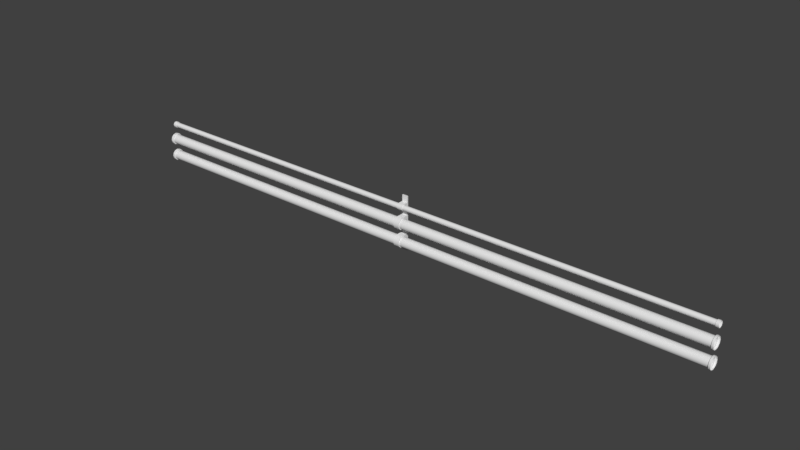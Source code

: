 # Source: Pipe02.blend  (saved by Blender 2.90.8; exported with 4.5.12 LTS)
import bpy
from mathutils import Matrix  # noqa: F401  (used for matrix-valued properties, if any)

bpy.ops.wm.read_factory_settings(use_empty=True)
scene = bpy.context.scene
scene.name = 'Scene'

# ---- collections
col_collection_1 = bpy.data.collections.new('Collection 1'); scene.collection.children.link(col_collection_1)
col_collection_2 = bpy.data.collections.new('Collection 2'); scene.collection.children.link(col_collection_2)

# ---- materials (node trees are filled in below, after node groups)
mat_pipes = bpy.data.materials.new('Pipes')
mat_pipes.alpha_threshold = 0.0
mat_pipes.use_transparent_shadow = False
mat_pipes.roughness = 0.5

# ---- material node trees

# ---- world
world_world = bpy.data.worlds.new('World'); scene.world = world_world
world_world.color = (0.05088, 0.05088, 0.05088)
world_world.use_sun_shadow = False
world_world.sun_shadow_jitter_overblur = 0.0
world_world.cycles.sampling_method = 'MANUAL'

# ---- meshes
me_cylinder_014 = bpy.data.meshes.new('Cylinder.014')
me_cylinder_014.from_pydata([(-1.981, 0.005272, 0.102), (-1.981, -0.002959, 0.1042), (-1.981, -0.008984, 0.1102), (-1.981, -0.01119, 0.1185), (-1.981, -0.008984, 0.1267), (-1.981, -0.002959, 0.1327), (-1.981, 0.005272, 0.1349), (-1.981, 0.0135, 0.1327), (-1.981, 0.01953, 0.1267), (-1.981, 0.02173, 0.1185), (-1.981, 0.01953, 0.1102), (-1.981, 0.0135, 0.1042), (1.981, 0.005272, 0.102), (1.981, -0.002959, 0.1042), (1.981, -0.008984, 0.1102), (1.981, -0.01119, 0.1185), (1.981, -0.008984, 0.1267), (1.981, -0.002959, 0.1327), (1.981, 0.005272, 0.1349), (1.981, 0.0135, 0.1327), (1.981, 0.01953, 0.1267), (1.981, 0.02173, 0.1185), (1.981, 0.01953, 0.1102), (1.981, 0.0135, 0.1042), (-1.981, 0.005272, 0.09825), (-1.981, -0.004839, 0.101), (-1.981, -0.01224, 0.1084), (-1.981, -0.01495, 0.1185), (-1.981, -0.01224, 0.1286), (-1.981, -0.004839, 0.136), (-1.981, 0.005272, 0.1387), (-1.981, 0.01538, 0.136), (-1.981, 0.02278, 0.1286), (-1.981, 0.02549, 0.1185), (-1.981, 0.02278, 0.1084), (-1.981, 0.01538, 0.101), (1.981, 0.005272, 0.09825), (1.981, -0.004839, 0.101), (1.981, -0.01224, 0.1084), (1.981, -0.01495, 0.1185), (1.981, -0.01224, 0.1286), (1.981, -0.004839, 0.136), (1.981, 0.005272, 0.1387), (1.981, 0.01538, 0.136), (1.981, 0.02278, 0.1286), (1.981, 0.02549, 0.1185), (1.981, 0.02278, 0.1084), (1.981, 0.01538, 0.101), (-2.0, 0.005272, 0.09804), (-2.0, -0.004944, 0.1008), (-2.0, -0.01242, 0.1083), (-2.0, -0.01516, 0.1185), (-2.0, -0.01242, 0.1287), (-2.0, -0.004944, 0.1362), (-2.0, 0.005272, 0.1389), (-2.0, 0.01549, 0.1362), (-2.0, 0.02297, 0.1287), (-2.0, 0.0257, 0.1185), (-2.0, 0.02297, 0.1083), (-2.0, 0.01549, 0.1008), (2.0, 0.005272, 0.09804), (2.0, -0.004944, 0.1008), (2.0, -0.01242, 0.1083), (2.0, -0.01516, 0.1185), (2.0, -0.01242, 0.1287), (2.0, -0.004944, 0.1362), (2.0, 0.005272, 0.1389), (2.0, 0.01549, 0.1362), (2.0, 0.02297, 0.1287), (2.0, 0.0257, 0.1185), (2.0, 0.02297, 0.1083), (2.0, 0.01549, 0.1008), (-1.988, -0.00612, -0.01437), (-1.988, -0.02203, -0.01011), (-1.988, -0.03368, 0.001541), (-1.988, -0.03794, 0.01745), (-1.988, -0.03368, 0.03336), (-1.988, -0.02203, 0.04501), (-1.988, -0.00612, 0.04927), (-1.988, 0.009791, 0.04501), (-1.988, 0.02144, 0.03336), (-1.988, 0.0257, 0.01745), (-1.988, 0.02144, 0.001541), (-1.988, 0.009791, -0.01011), (1.988, -0.006119, -0.01437), (1.988, -0.02203, -0.01011), (1.988, -0.03368, 0.00154), (1.988, -0.03794, 0.01745), (1.988, -0.03368, 0.03336), (1.988, -0.02203, 0.04501), (1.988, -0.006119, 0.04927), (1.988, 0.009791, 0.04501), (1.988, 0.02144, 0.03336), (1.988, 0.0257, 0.01745), (1.988, 0.02144, 0.00154), (1.988, 0.009791, -0.01011), (-1.988, -0.00612, -0.02164), (-1.988, -0.02566, -0.0164), (-1.988, -0.03997, -0.002093), (-1.988, -0.04521, 0.01745), (-1.988, -0.03997, 0.03699), (-1.988, -0.02566, 0.0513), (-1.988, -0.00612, 0.05654), (-1.988, 0.01342, 0.0513), (-1.988, 0.02773, 0.03699), (-1.988, 0.03297, 0.01745), (-1.988, 0.02773, -0.002093), (-1.988, 0.01342, -0.0164), (1.988, -0.006119, -0.02164), (1.988, -0.02566, -0.0164), (1.988, -0.03997, -0.002094), (1.988, -0.04521, 0.01745), (1.988, -0.03997, 0.03699), (1.988, -0.02566, 0.0513), (1.988, -0.006119, 0.05654), (1.988, 0.01342, 0.0513), (1.988, 0.02773, 0.03699), (1.988, 0.03297, 0.01745), (1.988, 0.02773, -0.002094), (1.988, 0.01342, -0.0164), (-2.0, -0.00612, -0.02204), (-2.0, -0.02587, -0.01675), (-2.0, -0.04032, -0.002297), (-2.0, -0.04562, 0.01745), (-2.0, -0.04032, 0.0372), (-2.0, -0.02587, 0.05166), (-2.0, -0.00612, 0.05695), (-2.0, 0.01363, 0.05166), (-2.0, 0.02808, 0.0372), (-2.0, 0.03338, 0.01745), (-2.0, 0.02808, -0.002297), (-2.0, 0.01363, -0.01675), (2.0, -0.006119, -0.02205), (2.0, -0.02587, -0.01675), (2.0, -0.04032, -0.002298), (2.0, -0.04561, 0.01745), (2.0, -0.04032, 0.0372), (2.0, -0.02587, 0.05165), (2.0, -0.006119, 0.05695), (2.0, 0.01363, 0.05165), (2.0, 0.02808, 0.0372), (2.0, 0.03338, 0.01745), (2.0, 0.02808, -0.002298), (2.0, 0.01363, -0.01675), (-1.988, -0.00612, -0.132), (-1.988, -0.02203, -0.1278), (-1.988, -0.03368, -0.1161), (-1.988, -0.03794, -0.1002), (-1.988, -0.03368, -0.08431), (-1.988, -0.02203, -0.07267), (-1.988, -0.00612, -0.0684), (-1.988, 0.009791, -0.07267), (-1.988, 0.02144, -0.08431), (-1.988, 0.0257, -0.1002), (-1.988, 0.02144, -0.1161), (-1.988, 0.009791, -0.1278), (1.988, -0.006119, -0.132), (1.988, -0.02203, -0.1278), (1.988, -0.03368, -0.1161), (1.988, -0.03794, -0.1002), (1.988, -0.03368, -0.08431), (1.988, -0.02203, -0.07267), (1.988, -0.006119, -0.0684), (1.988, 0.009791, -0.07267), (1.988, 0.02144, -0.08431), (1.988, 0.0257, -0.1002), (1.988, 0.02144, -0.1161), (1.988, 0.009791, -0.1278), (-1.988, -0.00612, -0.1393), (-1.988, -0.02566, -0.1341), (-1.988, -0.03997, -0.1198), (-1.988, -0.04521, -0.1002), (-1.988, -0.03997, -0.08068), (-1.988, -0.02566, -0.06637), (-1.988, -0.00612, -0.06113), (-1.988, 0.01342, -0.06637), (-1.988, 0.02773, -0.08068), (-1.988, 0.03297, -0.1002), (-1.988, 0.02773, -0.1198), (-1.988, 0.01342, -0.1341), (1.988, -0.006119, -0.1393), (1.988, -0.02566, -0.1341), (1.988, -0.03997, -0.1198), (1.988, -0.04521, -0.1002), (1.988, -0.03997, -0.08068), (1.988, -0.02566, -0.06637), (1.988, -0.006119, -0.06114), (1.988, 0.01342, -0.06637), (1.988, 0.02773, -0.08068), (1.988, 0.03297, -0.1002), (1.988, 0.02773, -0.1198), (1.988, 0.01342, -0.1341), (-2.0, -0.00612, -0.1397), (-2.0, -0.02587, -0.1344), (-2.0, -0.04032, -0.12), (-2.0, -0.04562, -0.1002), (-2.0, -0.04032, -0.08048), (-2.0, -0.02587, -0.06602), (-2.0, -0.00612, -0.06073), (-2.0, 0.01363, -0.06602), (-2.0, 0.02808, -0.08048), (-2.0, 0.03338, -0.1002), (-2.0, 0.02808, -0.12), (-2.0, 0.01363, -0.1344), (2.0, -0.006119, -0.1397), (2.0, -0.02587, -0.1344), (2.0, -0.04032, -0.12), (2.0, -0.04561, -0.1002), (2.0, -0.04032, -0.08048), (2.0, -0.02587, -0.06602), (2.0, -0.006119, -0.06073), (2.0, 0.01363, -0.06602), (2.0, 0.02808, -0.08048), (2.0, 0.03338, -0.1002), (2.0, 0.02808, -0.12), (2.0, 0.01363, -0.1344), (0.02398, -0.03368, -0.08431), (-0.01473, -0.03368, -0.08431), (-0.01473, -0.02203, -0.07267), (0.02398, -0.02203, -0.07267), (0.02398, 0.009791, -0.1278), (-0.01473, 0.009791, -0.1278), (-0.01473, -0.00612, -0.132), (0.02398, -0.006119, -0.132), (0.02398, -0.02203, -0.1278), (-0.01473, -0.02203, -0.1278), (-0.01473, -0.03368, -0.1161), (0.02398, -0.03368, -0.1161), (0.02398, 0.02144, -0.08431), (-0.01473, 0.02144, -0.08431), (-0.01473, 0.0257, -0.1002), (0.02398, 0.0257, -0.1002), (-0.01473, -0.00612, -0.0684), (0.02398, -0.006119, -0.0684), (-0.01473, -0.03794, -0.1002), (0.02398, -0.03794, -0.1002), (-0.01473, 0.02144, -0.1161), (0.02398, 0.02144, -0.1161), (-0.01473, 0.009791, -0.07267), (0.02398, 0.009791, -0.07267), (0.02398, -0.03368, 0.03336), (-0.01473, -0.03368, 0.03336), (-0.01473, -0.02203, 0.04501), (0.02398, -0.02203, 0.04501), (0.02398, 0.009791, -0.01011), (-0.01473, 0.009791, -0.01011), (-0.01473, -0.00612, -0.01437), (0.02398, -0.006119, -0.01437), (0.02398, -0.02203, -0.01011), (-0.01473, -0.02203, -0.01011), (-0.01473, -0.03368, 0.00154), (0.02398, -0.03368, 0.00154), (0.02398, 0.02144, 0.03336), (-0.01473, 0.02144, 0.03336), (-0.01473, 0.0257, 0.01745), (0.02398, 0.0257, 0.01745), (-0.01473, -0.00612, 0.04927), (0.02398, -0.006119, 0.04927), (-0.01473, -0.03794, 0.01745), (0.02398, -0.03794, 0.01745), (-0.01473, 0.02144, 0.00154), (0.02398, 0.02144, 0.00154), (-0.01473, 0.009791, 0.04501), (0.02398, 0.009791, 0.04501), (0.02392, -0.008967, 0.1267), (-0.01466, -0.008967, 0.1267), (-0.01466, -0.002942, 0.1327), (0.02392, -0.002942, 0.1327), (0.02392, 0.01352, 0.1042), (-0.01466, 0.01352, 0.1042), (-0.01466, 0.005289, 0.102), (0.02392, 0.005289, 0.102), (0.02392, -0.002942, 0.1042), (-0.01466, -0.002942, 0.1042), (-0.01466, -0.008967, 0.1102), (0.02392, -0.008967, 0.1102), (0.02392, 0.01954, 0.1267), (-0.01466, 0.01954, 0.1267), (-0.01466, 0.02175, 0.1185), (0.02392, 0.02175, 0.1185), (-0.01466, 0.005289, 0.1349), (0.02392, 0.005289, 0.1349), (-0.01466, -0.01117, 0.1185), (0.02392, -0.01117, 0.1185), (-0.01466, 0.01954, 0.1102), (0.02392, 0.01954, 0.1102), (-0.01466, 0.01352, 0.1327), (0.02392, 0.01352, 0.1327), (0.02398, -0.03886, -0.08132), (-0.01473, -0.03886, -0.08132), (-0.01473, -0.02502, -0.06749), (0.02398, -0.02502, -0.06749), (0.02398, 0.01278, -0.133), (-0.01473, 0.01278, -0.133), (-0.01473, -0.00612, -0.138), (0.02398, -0.006119, -0.138), (0.02398, -0.02502, -0.133), (-0.01473, -0.02502, -0.133), (-0.01473, -0.03886, -0.1191), (0.02398, -0.03886, -0.1191), (0.02398, 0.02662, -0.08132), (-0.01473, 0.02662, -0.08132), (-0.01473, 0.03168, -0.1002), (0.02398, 0.03168, -0.1002), (-0.01473, -0.00612, -0.06242), (0.02398, -0.006119, -0.06242), (-0.01473, -0.04392, -0.1002), (0.02398, -0.04392, -0.1002), (-0.01473, 0.02662, -0.1191), (0.02398, 0.02662, -0.1191), (-0.01473, 0.01278, -0.06749), (0.02398, 0.01278, -0.06749), (0.02398, -0.03886, 0.03635), (-0.01473, -0.03886, 0.03635), (-0.01473, -0.02502, 0.05019), (0.02398, -0.02502, 0.05019), (0.02398, 0.01278, -0.01529), (-0.01473, 0.01278, -0.01529), (-0.01473, -0.00612, -0.02035), (0.02398, -0.006119, -0.02035), (0.02398, -0.02502, -0.01529), (-0.01473, -0.02502, -0.01529), (-0.01473, -0.03886, -0.001449), (0.02398, -0.03886, -0.00145), (0.02398, 0.02662, 0.03635), (-0.01473, 0.02662, 0.03635), (-0.01473, 0.03168, 0.01745), (0.02398, 0.03168, 0.01745), (-0.01473, -0.00612, 0.05525), (0.02398, -0.006119, 0.05525), (-0.01473, -0.04392, 0.01745), (0.02398, -0.04392, 0.01745), (-0.01473, 0.02662, -0.001449), (0.02398, 0.02662, -0.00145), (-0.01473, 0.01278, 0.05019), (0.02398, 0.01278, 0.05019), (0.02392, -0.01165, 0.1282), (-0.01466, -0.01165, 0.1282), (-0.01466, -0.004489, 0.1354), (0.02392, -0.004489, 0.1354), (0.02392, 0.01507, 0.1015), (-0.01466, 0.01507, 0.1015), (-0.01466, 0.005289, 0.09891), (0.02392, 0.005289, 0.09891), (0.02392, -0.004489, 0.1015), (-0.01466, -0.004489, 0.1015), (-0.01466, -0.01165, 0.1087), (0.02392, -0.01165, 0.1087), (0.02392, 0.02222, 0.1282), (-0.01466, 0.02222, 0.1282), (-0.01466, 0.02484, 0.1185), (0.02392, 0.02484, 0.1185), (-0.01466, 0.005289, 0.138), (0.02392, 0.005289, 0.138), (-0.01466, -0.01427, 0.1185), (0.02392, -0.01427, 0.1185), (-0.01466, 0.02222, 0.1087), (0.02392, 0.02222, 0.1087), (-0.01466, 0.01507, 0.1354), (0.02392, 0.01507, 0.1354), (0.02398, 0.03861, -0.133), (-0.01473, 0.03861, -0.133), (-0.01473, 0.03861, -0.138), (0.02398, 0.03861, -0.138), (0.02398, 0.03861, -0.08132), (-0.01473, 0.03861, -0.08132), (-0.01473, 0.03861, -0.1002), (0.02398, 0.03861, -0.1002), (-0.01473, 0.03861, -0.06242), (0.02398, 0.03861, -0.06242), (-0.01473, 0.03861, -0.1191), (0.02398, 0.03861, -0.1191), (-0.01473, 0.03861, -0.06749), (0.02398, 0.03861, -0.06749), (0.02398, 0.03861, -0.01529), (-0.01473, 0.03861, -0.01529), (-0.01473, 0.03861, -0.02035), (0.02398, 0.03861, -0.02035), (0.02398, 0.03861, 0.03635), (-0.01473, 0.03861, 0.03635), (-0.01473, 0.03861, 0.01745), (0.02398, 0.03861, 0.01745), (-0.01473, 0.03861, 0.05525), (0.02398, 0.03861, 0.05525), (-0.01473, 0.03861, -0.001449), (0.02398, 0.03861, -0.00145), (-0.01473, 0.03861, 0.05019), (0.02398, 0.03861, 0.05019), (0.02392, 0.03861, 0.1015), (-0.01466, 0.03861, 0.1015), (-0.01466, 0.03861, 0.09891), (0.02392, 0.03861, 0.09891), (0.02392, 0.03861, 0.1282), (-0.01466, 0.03861, 0.1282), (-0.01466, 0.03861, 0.1185), (0.02392, 0.03861, 0.1185), (-0.01466, 0.03861, 0.138), (0.02392, 0.03861, 0.138), (-0.01466, 0.03861, 0.1087), (0.02392, 0.03861, 0.1087), (-0.01466, 0.03861, 0.1354), (0.02392, 0.03861, 0.1354), (-0.01473, 0.03861, -0.1797), (0.02398, 0.03861, -0.1797), (-0.01466, 0.03861, 0.1797), (0.02392, 0.03861, 0.1797), (-0.01473, 0.04562, -0.1002), (0.02398, 0.04562, -0.1002), (0.02398, 0.04562, 0.01745), (-0.01473, 0.04562, 0.01745), (0.02392, 0.04562, 0.1185), (-0.01466, 0.04562, 0.1185), (-0.01473, 0.04562, -0.1797), (0.02398, 0.04562, -0.1797), (-0.01466, 0.04562, 0.1797), (0.02392, 0.04562, 0.1797)], [], [(6, 7, 31, 30), (22, 21, 45, 46), (15, 14, 38, 39), (7, 8, 32, 31), (23, 22, 46, 47), (0, 1, 25, 24), (16, 15, 39, 40), (8, 9, 33, 32), (12, 23, 47, 36), (1, 2, 26, 25), (17, 16, 40, 41), (9, 10, 34, 33), (2, 3, 27, 26), (18, 17, 41, 42), (10, 11, 35, 34), (3, 4, 28, 27), (19, 18, 42, 43), (11, 0, 24, 35), (4, 5, 29, 28), (20, 19, 43, 44), (13, 12, 36, 37), (5, 6, 30, 29), (21, 20, 44, 45), (14, 13, 37, 38), (31, 32, 56, 55), (47, 46, 70, 71), (24, 25, 49, 48), (40, 39, 63, 64), (32, 33, 57, 56), (36, 47, 71, 60), (25, 26, 50, 49), (41, 40, 64, 65), (33, 34, 58, 57), (26, 27, 51, 50), (42, 41, 65, 66), (34, 35, 59, 58), (27, 28, 52, 51), (43, 42, 66, 67), (35, 24, 48, 59), (28, 29, 53, 52), (44, 43, 67, 68), (37, 36, 60, 61), (29, 30, 54, 53), (45, 44, 68, 69), (38, 37, 61, 62), (30, 31, 55, 54), (46, 45, 69, 70), (39, 38, 62, 63), (78, 79, 103, 102), (94, 93, 117, 118), (87, 86, 110, 111), (79, 80, 104, 103), (95, 94, 118, 119), (72, 73, 97, 96), (88, 87, 111, 112), (80, 81, 105, 104), (84, 95, 119, 108), (73, 74, 98, 97), (89, 88, 112, 113), (81, 82, 106, 105), (74, 75, 99, 98), (90, 89, 113, 114), (82, 83, 107, 106), (75, 76, 100, 99), (91, 90, 114, 115), (83, 72, 96, 107), (76, 77, 101, 100), (92, 91, 115, 116), (85, 84, 108, 109), (77, 78, 102, 101), (93, 92, 116, 117), (86, 85, 109, 110), (103, 104, 128, 127), (119, 118, 142, 143), (96, 97, 121, 120), (112, 111, 135, 136), (104, 105, 129, 128), (108, 119, 143, 132), (97, 98, 122, 121), (113, 112, 136, 137), (105, 106, 130, 129), (98, 99, 123, 122), (114, 113, 137, 138), (106, 107, 131, 130), (99, 100, 124, 123), (115, 114, 138, 139), (107, 96, 120, 131), (100, 101, 125, 124), (116, 115, 139, 140), (109, 108, 132, 133), (101, 102, 126, 125), (117, 116, 140, 141), (110, 109, 133, 134), (102, 103, 127, 126), (118, 117, 141, 142), (111, 110, 134, 135), (150, 151, 175, 174), (166, 165, 189, 190), (159, 158, 182, 183), (151, 152, 176, 175), (167, 166, 190, 191), (144, 145, 169, 168), (160, 159, 183, 184), (152, 153, 177, 176), (156, 167, 191, 180), (145, 146, 170, 169), (161, 160, 184, 185), (153, 154, 178, 177), (146, 147, 171, 170), (162, 161, 185, 186), (154, 155, 179, 178), (147, 148, 172, 171), (163, 162, 186, 187), (155, 144, 168, 179), (148, 149, 173, 172), (164, 163, 187, 188), (157, 156, 180, 181), (149, 150, 174, 173), (165, 164, 188, 189), (158, 157, 181, 182), (175, 176, 200, 199), (191, 190, 214, 215), (168, 169, 193, 192), (184, 183, 207, 208), (176, 177, 201, 200), (180, 191, 215, 204), (169, 170, 194, 193), (185, 184, 208, 209), (177, 178, 202, 201), (170, 171, 195, 194), (186, 185, 209, 210), (178, 179, 203, 202), (171, 172, 196, 195), (187, 186, 210, 211), (179, 168, 192, 203), (172, 173, 197, 196), (188, 187, 211, 212), (181, 180, 204, 205), (173, 174, 198, 197), (189, 188, 212, 213), (182, 181, 205, 206), (174, 175, 199, 198), (190, 189, 213, 214), (183, 182, 206, 207), (151, 163, 164, 152), (144, 156, 157, 145), (154, 166, 167, 155), (147, 159, 160, 148), (150, 162, 163, 151), (153, 165, 166, 154), (146, 158, 159, 147), (149, 161, 162, 150), (152, 164, 165, 153), (145, 157, 158, 146), (155, 167, 156, 144), (148, 160, 161, 149), (79, 91, 92, 80), (72, 84, 85, 73), (82, 94, 95, 83), (75, 87, 88, 76), (78, 90, 91, 79), (81, 93, 94, 82), (74, 86, 87, 75), (77, 89, 90, 78), (80, 92, 93, 81), (73, 85, 86, 74), (83, 95, 84, 72), (76, 88, 89, 77), (7, 19, 20, 8), (0, 12, 13, 1), (10, 22, 23, 11), (3, 15, 16, 4), (6, 18, 19, 7), (9, 21, 22, 10), (2, 14, 15, 3), (5, 17, 18, 6), (8, 20, 21, 9), (1, 13, 14, 2), (11, 23, 12, 0), (4, 16, 17, 5), (292, 295, 363, 360), (294, 295, 296, 297), (350, 349, 393, 394), (306, 307, 288, 289), (327, 333, 385, 381), (294, 293, 361, 362), (298, 299, 307, 306), (290, 291, 305, 304), (359, 348, 392, 401), (297, 296, 299, 298), (332, 326, 380, 384), (289, 288, 291, 290), (328, 329, 383, 382), (318, 319, 320, 321), (309, 292, 360, 371), (330, 331, 312, 313), (349, 358, 400, 393), (329, 335, 387, 383), (322, 323, 331, 330), (314, 315, 329, 328), (295, 294, 362, 363), (321, 320, 323, 322), (293, 308, 370, 361), (313, 312, 315, 314), (334, 328, 382, 386), (342, 343, 344, 345), (300, 303, 367, 364), (354, 355, 336, 337), (316, 319, 377, 374), (302, 301, 365, 366), (346, 347, 355, 354), (338, 339, 353, 352), (351, 357, 399, 395), (345, 344, 347, 346), (318, 317, 375, 376), (337, 336, 339, 338), (267, 281, 353, 339), (233, 239, 311, 305), (278, 277, 349, 350), (253, 262, 334, 325), (236, 230, 302, 308), (276, 279, 351, 348), (263, 252, 324, 335), (231, 237, 309, 303), (274, 273, 345, 346), (249, 246, 318, 321), (234, 226, 298, 306), (272, 275, 347, 344), (247, 248, 320, 319), (227, 235, 307, 299), (270, 269, 341, 342), (245, 260, 332, 317), (232, 218, 290, 304), (268, 271, 343, 340), (261, 244, 316, 333), (219, 233, 305, 291), (266, 265, 337, 338), (241, 258, 330, 313), (230, 229, 301, 302), (264, 267, 339, 336), (259, 240, 312, 331), (228, 231, 303, 300), (262, 256, 328, 334), (226, 225, 297, 298), (257, 263, 335, 329), (224, 227, 299, 296), (277, 286, 358, 349), (260, 254, 326, 332), (222, 221, 293, 294), (287, 276, 348, 359), (255, 261, 333, 327), (220, 223, 295, 292), (273, 270, 342, 345), (258, 250, 322, 330), (218, 217, 289, 290), (271, 272, 344, 343), (251, 259, 331, 323), (216, 219, 291, 288), (269, 284, 356, 341), (256, 242, 314, 328), (285, 268, 340, 357), (243, 257, 329, 315), (265, 282, 354, 337), (254, 253, 325, 326), (229, 238, 310, 301), (283, 264, 336, 355), (252, 255, 327, 324), (239, 228, 300, 311), (286, 280, 352, 358), (250, 249, 321, 322), (225, 222, 294, 297), (281, 287, 359, 353), (248, 251, 323, 320), (223, 224, 296, 295), (284, 278, 350, 356), (246, 245, 317, 318), (221, 236, 308, 293), (279, 285, 357, 351), (244, 247, 319, 316), (237, 220, 292, 309), (282, 274, 346, 354), (242, 241, 313, 314), (217, 234, 306, 289), (275, 283, 355, 347), (240, 243, 315, 312), (235, 216, 288, 307), (280, 266, 338, 352), (238, 232, 304, 310), (372, 368, 406), (398, 394, 411), (397, 410, 415, 405), (374, 377, 408), (371, 360, 407), (397, 401, 410), (404, 414, 411, 396), (376, 375, 409), (361, 370, 406), (400, 396, 411), (405, 415, 414, 404), (378, 381, 408), (373, 364, 407), (399, 388, 410), (403, 402, 412, 413), (380, 379, 409), (365, 372, 406), (389, 398, 411), (310, 304, 368, 372), (348, 351, 395, 392), (341, 356, 398, 389), (305, 311, 373, 369), (325, 334, 386, 379), (343, 342, 390, 391), (304, 305, 369, 368), (357, 340, 388, 399), (308, 302, 366, 370), (335, 324, 378, 387), (303, 309, 371, 367), (342, 341, 389, 390), (326, 325, 379, 380), (340, 343, 391, 388), (324, 327, 381, 378), (358, 352, 396, 400), (317, 332, 384, 375), (301, 310, 372, 365), (319, 318, 376, 377), (353, 359, 401, 397), (333, 316, 374, 385), (352, 353, 397, 396), (311, 300, 364, 373), (356, 350, 394, 398), (369, 407, 408, 377), (381, 385, 408), (401, 392, 410), (376, 409, 406, 368), (363, 362, 402, 403), (369, 377, 376, 368), (383, 391, 390, 382), (397, 405, 404, 396), (402, 362, 406, 412), (395, 399, 410), (369, 373, 407), (363, 403, 413, 407), (379, 386, 409), (394, 393, 411), (370, 366, 406), (387, 378, 408), (392, 395, 410), (367, 371, 407), (375, 384, 409), (390, 389, 411), (366, 365, 406), (385, 374, 408), (388, 391, 410), (364, 367, 407), (386, 382, 409), (390, 411, 409, 382), (362, 361, 406), (383, 387, 408), (383, 408, 410, 391), (360, 363, 407), (393, 400, 411), (384, 380, 409)])
me_cylinder_014.polygons.foreach_set('use_smooth', [True] * 362)
_uv = me_cylinder_014.uv_layers.new(name='UVMap')
_uv.uv.foreach_set('vector', [-2.276, 0.7443, -2.276, 0.8255, -2.281, 0.8266, -2.281, 0.7451, 3.325, 0.09855, 3.324, 0.01944, 3.329, 0.01197, 3.329, 0.09629, 3.325, 0.503, 3.325, 0.4221, 3.329, 0.4215, 3.329, 0.5024, -2.276, 0.8255, -2.276, 0.9064, -2.28, 0.9087, -2.281, 0.8266, 3.325, 0.1792, 3.325, 0.09855, 3.329, 0.09629, 3.329, 0.1781, -2.276, 0.2574, -2.276, 0.3386, -2.281, 0.3391, -2.281, 0.2578, 3.325, 0.5839, 3.325, 0.503, 3.329, 0.5024, 3.329, 0.5833, -2.276, 0.9064, -2.276, 0.9857, -2.28, 0.9932, -2.28, 0.9087, 3.325, 0.2602, 3.325, 0.1792, 3.329, 0.1781, 3.329, 0.2594, -2.276, 0.3386, -2.276, 0.4198, -2.281, 0.4204, -2.281, 0.3391, 3.325, 0.6649, 3.325, 0.5839, 3.329, 0.5833, 3.329, 0.6643, -2.276, 0.0161, -2.276, 0.09523, -2.28, 0.09402, -2.28, 0.009102, -2.276, 0.4198, -2.276, 0.5009, -2.281, 0.5015, -2.281, 0.4204, 3.325, 0.7459, 3.325, 0.6649, 3.329, 0.6643, 3.329, 0.7455, -2.276, 0.09523, -2.276, 0.1762, -2.281, 0.1762, -2.28, 0.09402, -2.276, 0.5009, -2.276, 0.582, -2.281, 0.5826, -2.281, 0.5015, 3.325, 0.8269, 3.325, 0.7459, 3.329, 0.7455, 3.329, 0.8269, -2.276, 0.1762, -2.276, 0.2574, -2.281, 0.2578, -2.281, 0.1762, -2.276, 0.582, -2.276, 0.6631, -2.281, 0.6638, -2.281, 0.5826, 3.325, 0.9076, 3.325, 0.8269, 3.329, 0.8269, 3.329, 0.9088, 3.325, 0.3412, 3.325, 0.2602, 3.329, 0.2594, 3.329, 0.3405, -2.276, 0.6631, -2.276, 0.7443, -2.281, 0.7451, -2.281, 0.6638, 3.324, 0.9866, 3.325, 0.9076, 3.329, 0.9088, 3.329, 0.9936, 3.325, 0.4221, 3.325, 0.3412, 3.329, 0.3405, 3.329, 0.4215, -2.281, 0.8266, -2.28, 0.9087, -2.302, 0.9113, -2.302, 0.828, 3.329, 0.1781, 3.329, 0.09629, 3.351, 0.0937, 3.351, 0.1768, -2.281, 0.2578, -2.281, 0.3391, -2.302, 0.3391, -2.302, 0.2573, 3.329, 0.5833, 3.329, 0.5024, 3.351, 0.5023, 3.351, 0.5831, -2.28, 0.9087, -2.28, 0.9932, -2.302, 0.9955, -2.302, 0.9113, 3.329, 0.2594, 3.329, 0.1781, 3.351, 0.1768, 3.351, 0.2589, -2.281, 0.3391, -2.281, 0.4204, -2.302, 0.4204, -2.302, 0.3391, 3.329, 0.6643, 3.329, 0.5833, 3.351, 0.5831, 3.351, 0.6642, -2.28, 0.009102, -2.28, 0.09402, -2.302, 0.09137, -2.302, 0.006879, -2.281, 0.4204, -2.281, 0.5015, -2.302, 0.5015, -2.302, 0.4204, 3.329, 0.7455, 3.329, 0.6643, 3.351, 0.6642, 3.351, 0.7459, -2.28, 0.09402, -2.281, 0.1762, -2.302, 0.1748, -2.302, 0.09137, -2.281, 0.5015, -2.281, 0.5826, -2.302, 0.5826, -2.302, 0.5015, 3.329, 0.8269, 3.329, 0.7455, 3.351, 0.7459, 3.351, 0.8282, -2.281, 0.1762, -2.281, 0.2578, -2.302, 0.2573, -2.302, 0.1748, -2.281, 0.5826, -2.281, 0.6638, -2.302, 0.6639, -2.302, 0.5826, 3.329, 0.9088, 3.329, 0.8269, 3.351, 0.8282, 3.351, 0.9115, 3.329, 0.3405, 3.329, 0.2594, 3.351, 0.2589, 3.351, 0.3404, -2.281, 0.6638, -2.281, 0.7451, -2.302, 0.7456, -2.302, 0.6639, 3.329, 0.9936, 3.329, 0.9088, 3.351, 0.9115, 3.351, 0.9958, 3.329, 0.4215, 3.329, 0.3405, 3.351, 0.3404, 3.351, 0.4214, -2.281, 0.7451, -2.281, 0.8266, -2.302, 0.828, -2.302, 0.7456, 3.329, 0.09629, 3.329, 0.01197, 3.351, 0.009693, 3.351, 0.0937, 3.329, 0.5024, 3.329, 0.4215, 3.351, 0.4214, 3.351, 0.5023, -0.6341, 0.7424, -0.6341, 0.8243, -0.6387, 0.825, -0.6387, 0.7428, 2.297, 0.09263, 2.296, 0.01202, 2.301, 0.003172, 2.301, 0.09062, 2.297, 0.4996, 2.297, 0.4185, 2.301, 0.4179, 2.301, 0.499, -0.6341, 0.8243, -0.6339, 0.9064, -0.6386, 0.9084, -0.6387, 0.825, 2.297, 0.1744, 2.297, 0.09263, 2.301, 0.09062, 2.302, 0.1738, -0.6341, 0.2534, -0.6341, 0.335, -0.6386, 0.3358, -0.6387, 0.2542, 2.297, 0.5807, 2.297, 0.4996, 2.301, 0.499, 2.301, 0.58, -0.6339, 0.9064, -0.6336, 0.9872, -0.6381, 0.9961, -0.6386, 0.9084, 2.297, 0.256, 2.297, 0.1744, 2.302, 0.1738, 2.301, 0.2556, -0.6341, 0.335, -0.6341, 0.4165, -0.6386, 0.4171, -0.6386, 0.3358, 2.297, 0.6619, 2.297, 0.5807, 2.301, 0.58, 2.301, 0.6611, -0.6336, 0.008635, -0.6339, 0.0894, -0.6387, 0.08845, -0.6381, 6.616e-06, -0.6341, 0.4165, -0.6341, 0.4979, -0.6386, 0.4985, -0.6386, 0.4171, 2.297, 0.7432, 2.297, 0.6619, 2.301, 0.6611, 2.302, 0.7423, -0.6339, 0.0894, -0.6341, 0.1715, -0.6387, 0.1721, -0.6387, 0.08845, -0.6341, 0.4979, -0.6341, 0.5794, -0.6386, 0.5799, -0.6386, 0.4985, 2.297, 0.8249, 2.297, 0.7432, 2.302, 0.7423, 2.302, 0.8242, -0.6341, 0.1715, -0.6341, 0.2534, -0.6387, 0.2542, -0.6387, 0.1721, -0.6341, 0.5794, -0.6341, 0.6608, -0.6386, 0.6613, -0.6386, 0.5799, 2.297, 0.9068, 2.297, 0.8249, 2.302, 0.8242, 2.302, 0.9076, 2.297, 0.3373, 2.297, 0.256, 2.301, 0.2556, 2.301, 0.3369, -0.6341, 0.6608, -0.6341, 0.7424, -0.6387, 0.7428, -0.6386, 0.6613, 2.297, 0.9874, 2.297, 0.9068, 2.302, 0.9076, 2.301, 0.996, 2.297, 0.4185, 2.297, 0.3373, 2.301, 0.3369, 2.301, 0.4179, -0.6387, 0.825, -0.6386, 0.9084, -0.6463, 0.9095, -0.6462, 0.8247, 2.302, 0.1738, 2.301, 0.09062, 2.309, 0.08955, 2.309, 0.174, -0.6387, 0.2542, -0.6386, 0.3358, -0.6459, 0.336, -0.646, 0.2547, 2.301, 0.58, 2.301, 0.499, 2.309, 0.4989, 2.309, 0.5799, -0.6386, 0.9084, -0.6381, 0.9961, -0.646, 0.9979, -0.6463, 0.9095, 2.301, 0.2556, 2.302, 0.1738, 2.309, 0.174, 2.309, 0.256, -0.6386, 0.3358, -0.6386, 0.4171, -0.6459, 0.4172, -0.6459, 0.336, 2.301, 0.6611, 2.301, 0.58, 2.309, 0.5799, 2.309, 0.6607, -0.6381, 6.616e-06, -0.6387, 0.08845, -0.6463, 0.08734, -0.646, -0.001814, -0.6386, 0.4171, -0.6386, 0.4985, -0.6459, 0.4985, -0.6459, 0.4172, 2.302, 0.7423, 2.301, 0.6611, 2.309, 0.6607, 2.309, 0.7417, -0.6387, 0.08845, -0.6387, 0.1721, -0.6462, 0.1723, -0.6463, 0.08734, -0.6386, 0.4985, -0.6386, 0.5799, -0.6459, 0.5799, -0.6459, 0.4985, 2.302, 0.8242, 2.302, 0.7423, 2.309, 0.7417, 2.309, 0.8238, -0.6387, 0.1721, -0.6387, 0.2542, -0.646, 0.2547, -0.6462, 0.1723, -0.6386, 0.5799, -0.6386, 0.6613, -0.6459, 0.6611, -0.6459, 0.5799, 2.302, 0.9076, 2.302, 0.8242, 2.309, 0.8238, 2.309, 0.9085, 2.301, 0.3369, 2.301, 0.2556, 2.309, 0.256, 2.309, 0.3371, -0.6386, 0.6613, -0.6387, 0.7428, -0.646, 0.7425, -0.6459, 0.6611, 2.301, 0.996, 2.302, 0.9076, 2.309, 0.9085, 2.309, 0.9976, 2.301, 0.4179, 2.301, 0.3369, 2.309, 0.3371, 2.309, 0.418, -0.6387, 0.7428, -0.6387, 0.825, -0.6462, 0.8247, -0.646, 0.7425, 2.301, 0.09062, 2.301, 0.003172, 2.309, 0.001369, 2.309, 0.08955, 2.301, 0.499, 2.301, 0.4179, 2.309, 0.418, 2.309, 0.4989, -0.9631, 0.7438, -0.9631, 0.8252, -0.9677, 0.8259, -0.9677, 0.7442, 1.953, 0.09755, 1.952, 0.01737, 1.957, 0.008564, 1.957, 0.09556, 1.953, 0.5024, 1.953, 0.4217, 1.957, 0.4212, 1.957, 0.5018, -0.9631, 0.8252, -0.963, 0.9069, -0.9676, 0.9089, -0.9677, 0.8259, 1.953, 0.1789, 1.953, 0.09755, 1.957, 0.09556, 1.957, 0.1783, -0.9631, 0.2572, -0.9631, 0.3385, -0.9676, 0.3392, -0.9677, 0.258, 1.953, 0.5831, 1.953, 0.5024, 1.957, 0.5018, 1.957, 0.5824, -0.963, 0.9069, -0.9626, 0.9873, -0.9671, 0.9961, -0.9676, 0.9089, 1.953, 0.2601, 1.953, 0.1789, 1.957, 0.1783, 1.957, 0.2597, -0.9631, 0.3385, -0.9631, 0.4195, -0.9676, 0.4202, -0.9676, 0.3392, 1.953, 0.6639, 1.953, 0.5831, 1.957, 0.5824, 1.957, 0.6632, -0.9626, 0.01378, -0.963, 0.09414, -0.9677, 0.0927, -0.9671, 0.005074, -0.9631, 0.4195, -0.9631, 0.5005, -0.9676, 0.5011, -0.9676, 0.4202, 1.953, 0.7449, 1.953, 0.6639, 1.957, 0.6632, 1.957, 0.7441, -0.963, 0.09414, -0.9631, 0.1758, -0.9677, 0.1759, -0.9677, 0.0927, -0.9631, 0.5005, -0.9631, 0.5815, -0.9676, 0.5821, -0.9676, 0.5011, 1.953, 0.8261, 1.953, 0.7449, 1.957, 0.7441, 1.957, 0.8256, -0.9631, 0.1758, -0.9631, 0.2572, -0.9677, 0.258, -0.9677, 0.1759, -0.9631, 0.5815, -0.9631, 0.6626, -0.9676, 0.6631, -0.9676, 0.5821, 1.953, 0.9076, 1.953, 0.8261, 1.957, 0.8256, 1.957, 0.9085, 1.953, 0.341, 1.953, 0.2601, 1.957, 0.2597, 1.957, 0.3405, -0.9631, 0.6626, -0.9631, 0.7438, -0.9677, 0.7442, -0.9676, 0.6631, 1.952, 0.9876, 1.953, 0.9076, 1.957, 0.9085, 1.957, 0.9962, 1.953, 0.4217, 1.953, 0.341, 1.957, 0.3405, 1.957, 0.4212, -0.9677, 0.8259, -0.9676, 0.9089, -0.9753, 0.9099, -0.9751, 0.8257, 1.957, 0.1783, 1.957, 0.09556, 1.965, 0.09449, 1.965, 0.1785, -0.9677, 0.258, -0.9676, 0.3392, -0.9749, 0.3394, -0.975, 0.2583, 1.957, 0.5824, 1.957, 0.5018, 1.964, 0.5017, 1.964, 0.5823, -0.9676, 0.9089, -0.9671, 0.9961, -0.9749, 0.998, -0.9753, 0.9099, 1.957, 0.2597, 1.957, 0.1783, 1.965, 0.1785, 1.964, 0.2601, -0.9676, 0.3392, -0.9676, 0.4202, -0.9748, 0.4202, -0.9749, 0.3394, 1.957, 0.6632, 1.957, 0.5824, 1.964, 0.5823, 1.964, 0.6629, -0.9671, 0.005074, -0.9677, 0.0927, -0.9753, 0.09157, -0.9749, 0.003106, -0.9676, 0.4202, -0.9676, 0.5011, -0.9748, 0.5012, -0.9748, 0.4202, 1.957, 0.7441, 1.957, 0.6632, 1.964, 0.6629, 1.965, 0.7437, -0.9677, 0.0927, -0.9677, 0.1759, -0.9751, 0.1762, -0.9753, 0.09157, -0.9676, 0.5011, -0.9676, 0.5821, -0.9748, 0.5821, -0.9748, 0.5012, 1.957, 0.8256, 1.957, 0.7441, 1.965, 0.7437, 1.965, 0.8253, -0.9677, 0.1759, -0.9677, 0.258, -0.975, 0.2583, -0.9751, 0.1762, -0.9676, 0.5821, -0.9676, 0.6631, -0.9749, 0.6629, -0.9748, 0.5821, 1.957, 0.9085, 1.957, 0.8256, 1.965, 0.8253, 1.965, 0.9096, 1.957, 0.3405, 1.957, 0.2597, 1.964, 0.2601, 1.964, 0.3408, -0.9676, 0.6631, -0.9677, 0.7442, -0.9749, 0.7438, -0.9749, 0.6629, 1.957, 0.9962, 1.957, 0.9085, 1.965, 0.9096, 1.965, 0.998, 1.957, 0.4212, 1.957, 0.3405, 1.964, 0.3408, 1.964, 0.4212, -0.9677, 0.7442, -0.9677, 0.8259, -0.9751, 0.8257, -0.9749, 0.7438, 1.957, 0.09556, 1.957, 0.008564, 1.964, 0.006771, 1.965, 0.09449, 1.957, 0.5018, 1.957, 0.4212, 1.964, 0.4212, 1.964, 0.5017, -0.9631, 0.8252, 1.953, 0.8261, 1.953, 0.9076, -0.963, 0.9069, -0.9631, 0.2572, 1.953, 0.2601, 1.953, 0.341, -0.9631, 0.3385, -0.963, 0.09414, 1.953, 0.09755, 1.953, 0.1789, -0.9631, 0.1758, -0.9631, 0.5005, 1.953, 0.5024, 1.953, 0.5831, -0.9631, 0.5815, -0.9631, 0.7438, 1.953, 0.7449, 1.953, 0.8261, -0.9631, 0.8252, -0.9626, 0.01378, 1.952, 0.01737, 1.953, 0.09755, -0.963, 0.09414, -0.9631, 0.4195, 1.953, 0.4217, 1.953, 0.5024, -0.9631, 0.5005, -0.9631, 0.6626, 1.953, 0.6639, 1.953, 0.7449, -0.9631, 0.7438, -0.963, 0.9069, 1.953, 0.9076, 1.952, 0.9876, -0.9626, 0.9873, -0.9631, 0.3385, 1.953, 0.341, 1.953, 0.4217, -0.9631, 0.4195, -0.9631, 0.1758, 1.953, 0.1789, 1.953, 0.2601, -0.9631, 0.2572, -0.9631, 0.5815, 1.953, 0.5831, 1.953, 0.6639, -0.9631, 0.6626, -0.6341, 0.8243, 2.297, 0.8249, 2.297, 0.9068, -0.6339, 0.9064, -0.6341, 0.2534, 2.297, 0.256, 2.297, 0.3373, -0.6341, 0.335, -0.6339, 0.0894, 2.297, 0.09263, 2.297, 0.1744, -0.6341, 0.1715, -0.6341, 0.4979, 2.297, 0.4996, 2.297, 0.5807, -0.6341, 0.5794, -0.6341, 0.7424, 2.297, 0.7432, 2.297, 0.8249, -0.6341, 0.8243, -0.6336, 0.008635, 2.296, 0.01202, 2.297, 0.09263, -0.6339, 0.0894, -0.6341, 0.4165, 2.297, 0.4185, 2.297, 0.4996, -0.6341, 0.4979, -0.6341, 0.6608, 2.297, 0.6619, 2.297, 0.7432, -0.6341, 0.7424, -0.6339, 0.9064, 2.297, 0.9068, 2.297, 0.9874, -0.6336, 0.9872, -0.6341, 0.335, 2.297, 0.3373, 2.297, 0.4185, -0.6341, 0.4165, -0.6341, 0.1715, 2.297, 0.1744, 2.297, 0.256, -0.6341, 0.2534, -0.6341, 0.5794, 2.297, 0.5807, 2.297, 0.6619, -0.6341, 0.6608, -2.276, 0.8255, 3.325, 0.8269, 3.325, 0.9076, -2.276, 0.9064, -2.276, 0.2574, 3.325, 0.2602, 3.325, 0.3412, -2.276, 0.3386, -2.276, 0.09523, 3.325, 0.09855, 3.325, 0.1792, -2.276, 0.1762, -2.276, 0.5009, 3.325, 0.503, 3.325, 0.5839, -2.276, 0.582, -2.276, 0.7443, 3.325, 0.7459, 3.325, 0.8269, -2.276, 0.8255, -2.276, 0.0161, 3.324, 0.01944, 3.325, 0.09855, -2.276, 0.09523, -2.276, 0.4198, 3.325, 0.4221, 3.325, 0.503, -2.276, 0.5009, -2.276, 0.6631, 3.325, 0.6649, 3.325, 0.7459, -2.276, 0.7443, -2.276, 0.9064, 3.325, 0.9076, 3.324, 0.9866, -2.276, 0.9857, -2.276, 0.3386, 3.325, 0.3412, 3.325, 0.4221, -2.276, 0.4198, -2.276, 0.1762, 3.325, 0.1792, 3.325, 0.2602, -2.276, 0.2574, -2.276, 0.582, 3.325, 0.5839, 3.325, 0.6649, -2.276, 0.6631, 0.2676, 0.0138, 0.2601, 0.000245, 0.2777, 0.000245, 0.2777, 0.0138, 0.08513, 0.0002472, 0.08513, 0.1039, 0.07744, 0.1039, 0.07744, 0.000247, 0.07434, 0.1567, 0.07331, 0.1306, 0.07975, 0.1306, 0.07975, 0.1567, 0.06207, 0.000246, 0.06207, 0.1039, 0.05439, 0.1039, 0.05439, 0.0002455, 0.1817, 0.2056, 0.1797, 0.155, 0.1844, 0.155, 0.1844, 0.2056, 0.2146, 0.12, 0.2126, 0.06941, 0.2126, 0.000245, 0.2146, 0.000245, 0.06976, 0.0002466, 0.06976, 0.1039, 0.06207, 0.1039, 0.06207, 0.000246, 0.0467, 0.0002451, 0.0467, 0.1039, 0.03902, 0.1039, 0.03902, 0.000245, 0.09176, 0.2021, 0.09457, 0.1829, 0.101, 0.1829, 0.101, 0.2021, 0.07744, 0.000247, 0.07744, 0.1039, 0.06976, 0.1039, 0.06976, 0.0002466, 0.2225, 0.1891, 0.23, 0.2027, 0.23, 0.2212, 0.2225, 0.2212, 0.05439, 0.0002455, 0.05439, 0.1039, 0.0467, 0.1039, 0.0467, 0.0002451, 0.1669, 0.1039, 0.1669, 0.000247, 0.1844, 0.000247, 0.1844, 0.1039, 0.1208, 0.1039, 0.1208, 0.0002451, 0.1284, 0.0002454, 0.1284, 0.1039, 0.273, 0.05085, 0.2676, 0.0138, 0.2777, 0.0138, 0.2777, 0.05085, 0.1438, 0.1039, 0.1438, 0.000246, 0.1515, 0.0002465, 0.1515, 0.1039, 0.07331, 0.1306, 0.0705, 0.1114, 0.07975, 0.1114, 0.07975, 0.1306, 0.1669, 0.3068, 0.1743, 0.2932, 0.1844, 0.2932, 0.1844, 0.3068, 0.1361, 0.1039, 0.1361, 0.0002458, 0.1438, 0.000246, 0.1438, 0.1039, 0.1592, 0.1039, 0.1592, 0.0002469, 0.1669, 0.000247, 0.1669, 0.1039, 0.08513, 0.1039, 0.08513, 0.0002472, 0.1027, 0.0002474, 0.1027, 0.1039, 0.1284, 0.1039, 0.1284, 0.0002454, 0.1361, 0.0002458, 0.1361, 0.1039, 0.2126, 0.06941, 0.2072, 0.03236, 0.2072, 0.000245, 0.2126, 0.000245, 0.1515, 0.1039, 0.1515, 0.0002465, 0.1592, 0.0002469, 0.1592, 0.1039, 0.2428, 0.1521, 0.2448, 0.1015, 0.2448, 0.2212, 0.2428, 0.2212, 0.1384, 0.1044, 0.1384, 0.2077, 0.1345, 0.2077, 0.1345, 0.1044, 0.273, 0.1521, 0.275, 0.1015, 0.2777, 0.1015, 0.2777, 0.1521, 0.1265, 0.1044, 0.1265, 0.2077, 0.1225, 0.2077, 0.1225, 0.1044, 0.1743, 0.1179, 0.1669, 0.1044, 0.1844, 0.1044, 0.1844, 0.1179, 0.1998, 0.0188, 0.1923, 0.03236, 0.1923, 0.000245, 0.1998, 0.000245, 0.1305, 0.1044, 0.1305, 0.2077, 0.1265, 0.2077, 0.1265, 0.1044, 0.1186, 0.1044, 0.1186, 0.2077, 0.1146, 0.2077, 0.1146, 0.1044, 0.0956, 0.1567, 0.09457, 0.1306, 0.101, 0.1306, 0.101, 0.1567, 0.1345, 0.1044, 0.1345, 0.2077, 0.1305, 0.2077, 0.1305, 0.1044, 0.2151, 0.1015, 0.2171, 0.1521, 0.2171, 0.2212, 0.2151, 0.2212, 0.1225, 0.1044, 0.1225, 0.2077, 0.1186, 0.2077, 0.1186, 0.1044, 0.08469, 0.1949, 0.08792, 0.2008, 0.08792, 0.2091, 0.08408, 0.2021, 0.2601, 0.1866, 0.2664, 0.1752, 0.2676, 0.1891, 0.2601, 0.2027, 0.07313, 0.1567, 0.07226, 0.1347, 0.07331, 0.1306, 0.07434, 0.1567, 0.2362, 0.1752, 0.2408, 0.144, 0.2428, 0.1521, 0.2374, 0.1891, 0.206, 0.04623, 0.1998, 0.03481, 0.1998, 0.0188, 0.2072, 0.03236, 0.09352, 0.1788, 0.09439, 0.1567, 0.0956, 0.1567, 0.09457, 0.1829, 0.1731, 0.2794, 0.1777, 0.2482, 0.1797, 0.2562, 0.1743, 0.2932, 0.2726, 0.1015, 0.271, 0.05885, 0.273, 0.05085, 0.275, 0.1015, 0.06106, 0.1788, 0.06343, 0.1949, 0.06282, 0.2021, 0.06001, 0.1829, 0.2191, 0.05885, 0.2175, 0.1015, 0.2151, 0.1015, 0.2171, 0.05085, 0.1998, 0.2052, 0.206, 0.1938, 0.2072, 0.2077, 0.1998, 0.2212, 0.08469, 0.1186, 0.08232, 0.1347, 0.08127, 0.1306, 0.08408, 0.1114, 0.1669, 0.1204, 0.1606, 0.1318, 0.1594, 0.1179, 0.1669, 0.1044, 0.2493, 0.05885, 0.2476, 0.1015, 0.2453, 0.1015, 0.2473, 0.05085, 0.06666, 0.2008, 0.06989, 0.1949, 0.0705, 0.2021, 0.06666, 0.2091, 0.2191, 0.144, 0.2237, 0.1752, 0.2225, 0.1891, 0.2171, 0.1521, 0.1873, 0.12, 0.1889, 0.1626, 0.1869, 0.1706, 0.1849, 0.12, 0.09115, 0.1186, 0.08792, 0.1127, 0.08792, 0.1044, 0.09176, 0.1114, 0.1777, 0.163, 0.1731, 0.1318, 0.1743, 0.1179, 0.1797, 0.155, 0.2539, 0.1752, 0.2601, 0.1866, 0.2601, 0.2027, 0.2527, 0.1891, 0.06343, 0.1186, 0.06106, 0.1347, 0.06001, 0.1306, 0.06282, 0.1114, 0.2362, 0.02767, 0.23, 0.01625, 0.23, 0.000245, 0.2374, 0.0138, 0.1998, 0.03481, 0.1935, 0.04623, 0.1923, 0.03236, 0.1998, 0.0188, 0.08232, 0.1788, 0.08469, 0.1949, 0.08408, 0.2021, 0.08127, 0.1829, 0.1544, 0.2056, 0.156, 0.2482, 0.154, 0.2562, 0.152, 0.2056, 0.271, 0.144, 0.2726, 0.1015, 0.275, 0.1015, 0.273, 0.1521, 0.2408, 0.144, 0.2424, 0.1015, 0.2448, 0.1015, 0.2428, 0.1521, 0.206, 0.1938, 0.2106, 0.1626, 0.2126, 0.1706, 0.2072, 0.2077, 0.1669, 0.2908, 0.1731, 0.2794, 0.1743, 0.2932, 0.1669, 0.3068, 0.2539, 0.02767, 0.2493, 0.05885, 0.2473, 0.05085, 0.2527, 0.0138, 0.07226, 0.1347, 0.06989, 0.1186, 0.0705, 0.1114, 0.07331, 0.1306, 0.2237, 0.1752, 0.23, 0.1866, 0.23, 0.2027, 0.2225, 0.1891, 0.2123, 0.12, 0.2106, 0.07741, 0.2126, 0.06941, 0.2146, 0.12, 0.09115, 0.1949, 0.09352, 0.1788, 0.09457, 0.1829, 0.09176, 0.2021, 0.1794, 0.2056, 0.1777, 0.163, 0.1797, 0.155, 0.1817, 0.2056, 0.2664, 0.02767, 0.2601, 0.01625, 0.2601, 0.000245, 0.2676, 0.0138, 0.06343, 0.1949, 0.06666, 0.2008, 0.06666, 0.2091, 0.06282, 0.2021, 0.23, 0.01625, 0.2237, 0.02767, 0.2225, 0.0138, 0.23, 0.000245, 0.1889, 0.1626, 0.1935, 0.1938, 0.1923, 0.2077, 0.1869, 0.1706, 0.08792, 0.1127, 0.08469, 0.1186, 0.08408, 0.1114, 0.08792, 0.1044, 0.156, 0.163, 0.1544, 0.2056, 0.152, 0.2056, 0.154, 0.155, 0.2493, 0.144, 0.2539, 0.1752, 0.2527, 0.1891, 0.2473, 0.1521, 0.06989, 0.1949, 0.07226, 0.1788, 0.07331, 0.1829, 0.0705, 0.2021, 0.2424, 0.1015, 0.2408, 0.05885, 0.2428, 0.05085, 0.2448, 0.1015, 0.09352, 0.1347, 0.09115, 0.1186, 0.09176, 0.1114, 0.09457, 0.1306, 0.1606, 0.2794, 0.1669, 0.2908, 0.1669, 0.3068, 0.1594, 0.2932, 0.06106, 0.1347, 0.0602, 0.1567, 0.05898, 0.1567, 0.06001, 0.1306, 0.23, 0.1866, 0.2362, 0.1752, 0.2374, 0.1891, 0.23, 0.2027, 0.1935, 0.04623, 0.1889, 0.07741, 0.1869, 0.06941, 0.1923, 0.03236, 0.08145, 0.1567, 0.08232, 0.1788, 0.08127, 0.1829, 0.08024, 0.1567, 0.1777, 0.2482, 0.1794, 0.2056, 0.1817, 0.2056, 0.1797, 0.2562, 0.2664, 0.1752, 0.271, 0.144, 0.273, 0.1521, 0.2676, 0.1891, 0.06989, 0.1186, 0.06666, 0.1127, 0.06666, 0.1044, 0.0705, 0.1114, 0.2237, 0.02767, 0.2191, 0.05885, 0.2171, 0.05085, 0.2225, 0.0138, 0.2106, 0.1626, 0.2123, 0.12, 0.2146, 0.12, 0.2126, 0.1706, 0.08792, 0.2008, 0.09115, 0.1949, 0.09176, 0.2021, 0.08792, 0.2091, 0.1606, 0.1318, 0.156, 0.163, 0.154, 0.155, 0.1594, 0.1179, 0.2601, 0.01625, 0.2539, 0.02767, 0.2527, 0.0138, 0.2601, 0.000245, 0.07226, 0.1788, 0.07313, 0.1567, 0.07434, 0.1567, 0.07331, 0.1829, 0.2175, 0.1015, 0.2191, 0.144, 0.2171, 0.1521, 0.2151, 0.1015, 0.2106, 0.07741, 0.206, 0.04623, 0.2072, 0.03236, 0.2126, 0.06941, 0.09439, 0.1567, 0.09352, 0.1347, 0.09457, 0.1306, 0.0956, 0.1567, 0.1731, 0.1318, 0.1669, 0.1204, 0.1669, 0.1044, 0.1743, 0.1179, 0.271, 0.05885, 0.2664, 0.02767, 0.2676, 0.0138, 0.273, 0.05085, 0.0602, 0.1567, 0.06106, 0.1788, 0.06001, 0.1829, 0.05898, 0.1567, 0.2408, 0.05885, 0.2362, 0.02767, 0.2374, 0.0138, 0.2428, 0.05085, 0.1935, 0.1938, 0.1998, 0.2052, 0.1998, 0.2212, 0.1923, 0.2077, 0.08232, 0.1347, 0.08145, 0.1567, 0.08024, 0.1567, 0.08127, 0.1306, 0.156, 0.2482, 0.1606, 0.2794, 0.1594, 0.2932, 0.154, 0.2562, 0.2476, 0.1015, 0.2493, 0.144, 0.2473, 0.1521, 0.2453, 0.1015, 0.06666, 0.1127, 0.06343, 0.1186, 0.06282, 0.1114, 0.06666, 0.1044, 0.1889, 0.07741, 0.1873, 0.12, 0.1849, 0.12, 0.1869, 0.06941, 0.002997, 0.3194, 0.002997, 0.333, 0.0002457, 0.2317, 0.003025, 0.7911, 0.003026, 0.8173, 0.000277, 0.8173, 0.01817, 0.8696, 0.02092, 0.8173, 0.02092, 0.981, 0.01817, 0.981, 0.0182, 0.4592, 0.0182, 0.4457, 0.02095, 0.5469, 0.01821, 0.1811, 0.01821, 0.1441, 0.02096, 0.2317, 0.01817, 0.8696, 0.01817, 0.8626, 0.02092, 0.8173, 0.003026, 0.981, 0.0002768, 0.981, 0.000277, 0.8173, 0.003026, 0.8696, 0.002996, 0.4457, 0.002996, 0.4592, 0.000245, 0.5469, 0.002997, 0.1441, 0.002997, 0.1811, 0.0002457, 0.2317, 0.003026, 0.8626, 0.003026, 0.8696, 0.000277, 0.8173, 0.01817, 0.981, 0.01817, 0.9998, 0.003026, 0.9998, 0.003026, 0.981, 0.0182, 0.5975, 0.0182, 0.5469, 0.02095, 0.5469, 0.01821, 0.3194, 0.01821, 0.2824, 0.02096, 0.2317, 0.01817, 0.7911, 0.01817, 0.772, 0.02092, 0.8173, 0.01821, 0.019, 0.002998, 0.019, 0.002998, 0.000245, 0.01821, 0.000245, 0.002997, 0.5469, 0.002999, 0.5975, 0.000245, 0.5469, 0.002997, 0.2824, 0.002997, 0.3194, 0.0002457, 0.2317, 0.003024, 0.772, 0.003025, 0.7911, 0.000277, 0.8173, 0.1869, 0.06941, 0.1849, 0.12, 0.1849, 0.000245, 0.1869, 0.000245, 0.09457, 0.1829, 0.0956, 0.1567, 0.101, 0.1567, 0.101, 0.1829, 0.0705, 0.2021, 0.07331, 0.1829, 0.07975, 0.1829, 0.07975, 0.2021, 0.2601, 0.2027, 0.2676, 0.1891, 0.2777, 0.1891, 0.2777, 0.2027, 0.2374, 0.1891, 0.2428, 0.1521, 0.2428, 0.2212, 0.2374, 0.2212, 0.1384, 0.2077, 0.1384, 0.1044, 0.1515, 0.1044, 0.1515, 0.2077, 0.03902, 0.000245, 0.03902, 0.1039, 0.02145, 0.1039, 0.02145, 0.000245, 0.09457, 0.1306, 0.09176, 0.1114, 0.101, 0.1114, 0.101, 0.1306, 0.2072, 0.03236, 0.1998, 0.0188, 0.1998, 0.000245, 0.2072, 0.000245, 0.1743, 0.2932, 0.1797, 0.2562, 0.1844, 0.2562, 0.1844, 0.2932, 0.275, 0.1015, 0.273, 0.05085, 0.2777, 0.05085, 0.2777, 0.1015, 0.06666, 0.2091, 0.0705, 0.2021, 0.07975, 0.2021, 0.07975, 0.2091, 0.23, 0.2027, 0.2374, 0.1891, 0.2374, 0.2212, 0.23, 0.2212, 0.09176, 0.1114, 0.08792, 0.1044, 0.101, 0.1044, 0.101, 0.1114, 0.1797, 0.2562, 0.1817, 0.2056, 0.1844, 0.2056, 0.1844, 0.2562, 0.0705, 0.1114, 0.06666, 0.1044, 0.07975, 0.1044, 0.07975, 0.1114, 0.2171, 0.1521, 0.2225, 0.1891, 0.2225, 0.2212, 0.2171, 0.2212, 0.1923, 0.03236, 0.1869, 0.06941, 0.1869, 0.000245, 0.1923, 0.000245, 0.1208, 0.0002451, 0.1208, 0.1039, 0.1032, 0.1039, 0.1032, 0.000245, 0.08792, 0.2091, 0.09176, 0.2021, 0.101, 0.2021, 0.101, 0.2091, 0.1797, 0.155, 0.1743, 0.1179, 0.1844, 0.1179, 0.1844, 0.155, 0.1146, 0.1044, 0.1146, 0.2077, 0.1015, 0.2077, 0.1015, 0.1044, 0.2676, 0.1891, 0.273, 0.1521, 0.2777, 0.1521, 0.2777, 0.1891, 0.07331, 0.1829, 0.07434, 0.1567, 0.07975, 0.1567, 0.07975, 0.1829, 0.01821, 0.333, 0.02096, 0.2317, 0.02095, 0.5469, 0.0182, 0.4457, 0.0182, 0.5469, 0.0182, 0.4963, 0.02095, 0.5469, 0.01817, 0.8626, 0.01817, 0.8435, 0.02092, 0.8173, 0.002996, 0.4457, 0.000245, 0.5469, 0.0002457, 0.2317, 0.002997, 0.333, 0.01821, 0.1305, 0.002997, 0.1305, 0.002998, 0.019, 0.01821, 0.019, 0.01821, 0.333, 0.0182, 0.4457, 0.002996, 0.4457, 0.002997, 0.333, 0.0182, 0.6481, 0.01817, 0.7649, 0.003023, 0.7649, 0.003002, 0.6481, 0.01817, 0.8696, 0.01817, 0.981, 0.003026, 0.981, 0.003026, 0.8696, 0.002998, 0.019, 0.002997, 0.1305, 0.0002457, 0.2317, 0.0002467, 0.019, 0.01817, 0.8173, 0.01817, 0.7911, 0.02092, 0.8173, 0.01821, 0.333, 0.01821, 0.3194, 0.02096, 0.2317, 0.01821, 0.1305, 0.01821, 0.019, 0.02096, 0.019, 0.02096, 0.2317, 0.002999, 0.5975, 0.003001, 0.6345, 0.000245, 0.5469, 0.003026, 0.8173, 0.003026, 0.8435, 0.000277, 0.8173, 0.002997, 0.1811, 0.002997, 0.2317, 0.0002457, 0.2317, 0.0182, 0.6345, 0.0182, 0.5975, 0.02095, 0.5469, 0.01817, 0.8435, 0.01817, 0.8173, 0.02092, 0.8173, 0.01821, 0.2317, 0.01821, 0.1811, 0.02096, 0.2317, 0.002996, 0.4592, 0.002996, 0.4963, 0.000245, 0.5469, 0.003023, 0.7649, 0.003024, 0.772, 0.000277, 0.8173, 0.002997, 0.2317, 0.002997, 0.2824, 0.0002457, 0.2317, 0.0182, 0.4963, 0.0182, 0.4592, 0.02095, 0.5469, 0.01817, 0.772, 0.01817, 0.7649, 0.02092, 0.8173, 0.01821, 0.2824, 0.01821, 0.2317, 0.02096, 0.2317, 0.003001, 0.6345, 0.003002, 0.6481, 0.000245, 0.5469, 0.003023, 0.7649, 0.000277, 0.8173, 0.000245, 0.5469, 0.003002, 0.6481, 0.002997, 0.1305, 0.002997, 0.1441, 0.0002457, 0.2317, 0.0182, 0.6481, 0.0182, 0.6345, 0.02095, 0.5469, 0.0182, 0.6481, 0.02095, 0.5469, 0.02092, 0.8173, 0.01817, 0.7649, 0.01821, 0.1441, 0.01821, 0.1305, 0.02096, 0.2317, 0.003026, 0.8435, 0.003026, 0.8626, 0.000277, 0.8173, 0.002996, 0.4963, 0.002997, 0.5469, 0.000245, 0.5469])
me_cylinder_014.materials.append(mat_pipes)
me_cylinder_014.use_remesh_preserve_volume = False
me_cylinder_014.use_remesh_preserve_attributes = False
me_cylinder_014.use_mirror_vertex_groups = False
me_cylinder_014.update()

# ---- objects
ob_wallpipes = bpy.data.objects.new('WallPipes', me_cylinder_014)

# ---- transforms, parenting, visibility, modifiers, constraints
ob_wallpipes.location = (2.384e-07, -0.123, 2.826)
ob_wallpipes.lineart.crease_threshold = 0.0
_m = ob_wallpipes.modifiers.new('EdgeSplit', 'EDGE_SPLIT')
_m.split_angle = 0.5463

# ---- collection membership
col_collection_1.objects.link(ob_wallpipes)

# ---- scene / render settings (as saved in the file)
scene.frame_start = 1; scene.frame_end = 250; scene.frame_set(8)
scene.render.engine = 'BLENDER_EEVEE_NEXT'
scene.render.resolution_percentage = 50
scene.render.fps = 30
scene.render.dither_intensity = 0.0
scene.cycles.use_denoising = False
scene.cycles.samples = 128
scene.cycles.sampling_pattern = 'TABULATED_SOBOL'
scene.cycles.use_adaptive_sampling = False
scene.cycles.use_light_tree = False
scene.cycles.blur_glossy = 0.0
scene.cycles.sample_clamp_indirect = 0.0
scene.view_settings.view_transform = 'Standard'
bpy.context.view_layer.update()

# ---- added for rendering (the .blend has no active camera and no usable light): camera, sun
cam_auto = bpy.data.cameras.new('AutoCamera')
cam_auto.lens = 50.0
cam_auto.sensor_width = 36.0
cam_auto.clip_end = 1000.0
ob_auto_camera = bpy.data.objects.new('AutoCamera', cam_auto)
scene.collection.objects.link(ob_auto_camera)
ob_auto_camera.location = (3.71676, -4.58306, 5.79895)
ob_auto_camera.rotation_euler = (1.09748, -7.21219e-08, 0.694738)
scene.camera = ob_auto_camera
light_auto_sun = bpy.data.lights.new('AutoSun', 'SUN')
light_auto_sun.energy = 3.0
light_auto_sun.angle = 0.0523599
ob_auto_sun = bpy.data.objects.new('AutoSun', light_auto_sun)
scene.collection.objects.link(ob_auto_sun)
ob_auto_sun.rotation_euler = (0.872665, 0.174533, 0.523599)
bpy.context.view_layer.update()
